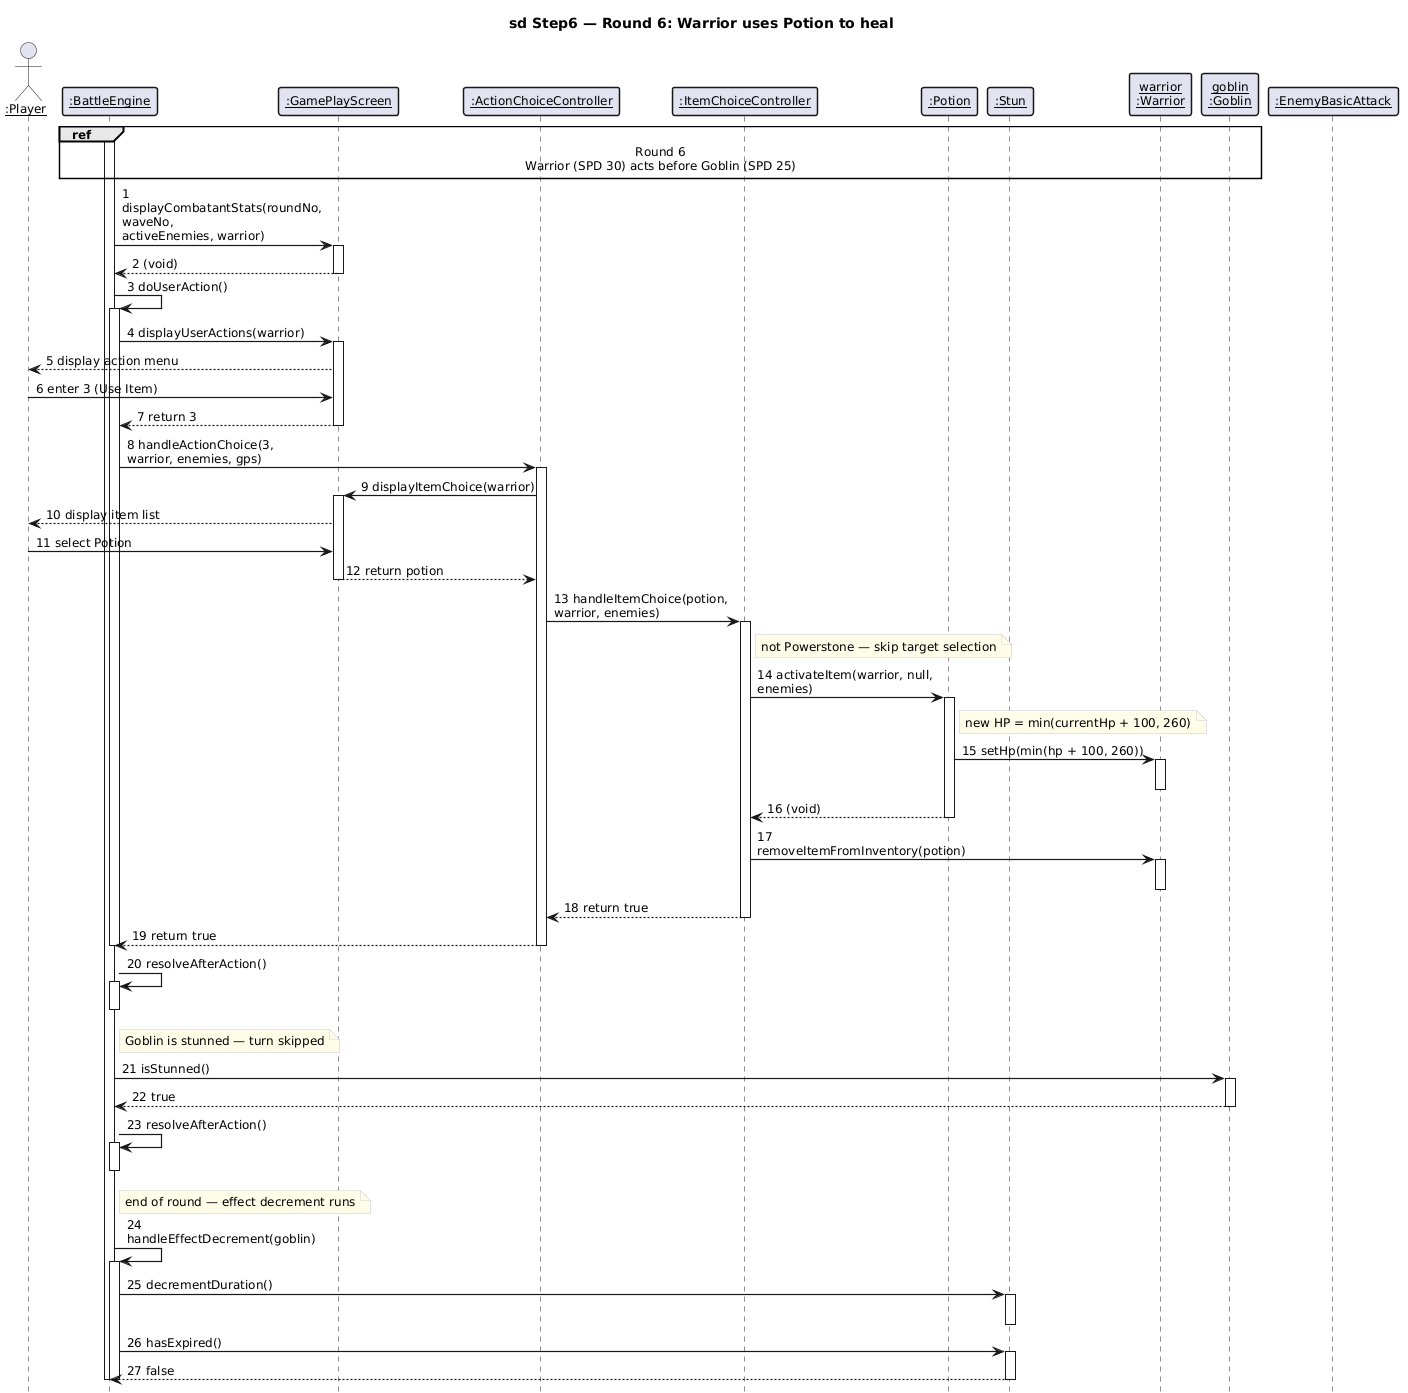

The diagram above was rendered by PlantUML. Its source (embedded in the PNG):
@startuml
skinparam sequenceMessageAlign left
skinparam responseMessageBelowArrow true
skinparam maxMessageSize 200
skinparam sequenceGroupBorderThickness 1.5
skinparam sequenceLifeLineBorderThickness 1.5
skinparam sequenceArrowThickness 1.2
skinparam sequenceParticipantBorderThickness 1.5
skinparam defaultFontSize 12
skinparam NoteBackgroundColor #FFFDE7
skinparam NoteBorderColor #CCCCCC
skinparam sequenceParticipant underline
hide footbox

title sd Step6 — Round 6: Warrior uses Potion to heal

actor ":Player" as Player
participant ":BattleEngine" as BE
participant ":GamePlayScreen" as GPS
participant ":ActionChoiceController" as ACC
participant ":ItemChoiceController" as ICC
participant ":Potion" as POT
participant ":Stun" as ST
participant "warrior\n:Warrior" as W
participant "goblin\n:Goblin" as G
participant ":EnemyBasicAttack" as EBA

ref over BE, G : Round 6\nWarrior (SPD 30) acts before Goblin (SPD 25)

activate BE
BE -> GPS : 1 displayCombatantStats(roundNo, waveNo,\nactiveEnemies, warrior)
activate GPS
GPS --> BE : 2 (void)
deactivate GPS

BE -> BE : 3 doUserAction()
activate BE
BE -> GPS : 4 displayUserActions(warrior)
activate GPS
GPS --> Player : 5 display action menu
Player -> GPS : 6 enter 3 (Use Item)
GPS --> BE : 7 return 3
deactivate GPS
BE -> ACC : 8 handleActionChoice(3,\nwarrior, enemies, gps)
activate ACC
ACC -> GPS : 9 displayItemChoice(warrior)
activate GPS
GPS --> Player : 10 display item list
Player -> GPS : 11 select Potion
GPS --> ACC : 12 return potion
deactivate GPS
ACC -> ICC : 13 handleItemChoice(potion,\nwarrior, enemies)
activate ICC
note right of ICC
  not Powerstone — skip target selection
end note
ICC -> POT : 14 activateItem(warrior, null, enemies)
activate POT
note right of POT
  new HP = min(currentHp + 100, 260)
end note
POT -> W : 15 setHp(min(hp + 100, 260))
activate W
deactivate W
POT --> ICC : 16 (void)
deactivate POT
ICC -> W : 17 removeItemFromInventory(potion)
activate W
deactivate W
ICC --> ACC : 18 return true
deactivate ICC
ACC --> BE : 19 return true
deactivate ACC
deactivate BE

BE -> BE : 20 resolveAfterAction()
activate BE
deactivate BE

note right of BE : Goblin is stunned — turn skipped
BE -> G : 21 isStunned()
activate G
G --> BE : 22 true
deactivate G

BE -> BE : 23 resolveAfterAction()
activate BE
deactivate BE

note right of BE : end of round — effect decrement runs
BE -> BE : 24 handleEffectDecrement(goblin)
activate BE
BE -> ST : 25 decrementDuration()
activate ST
deactivate ST
BE -> ST : 26 hasExpired()
activate ST
ST --> BE : 27 false
deactivate ST
deactivate BE

deactivate BE
@enduml